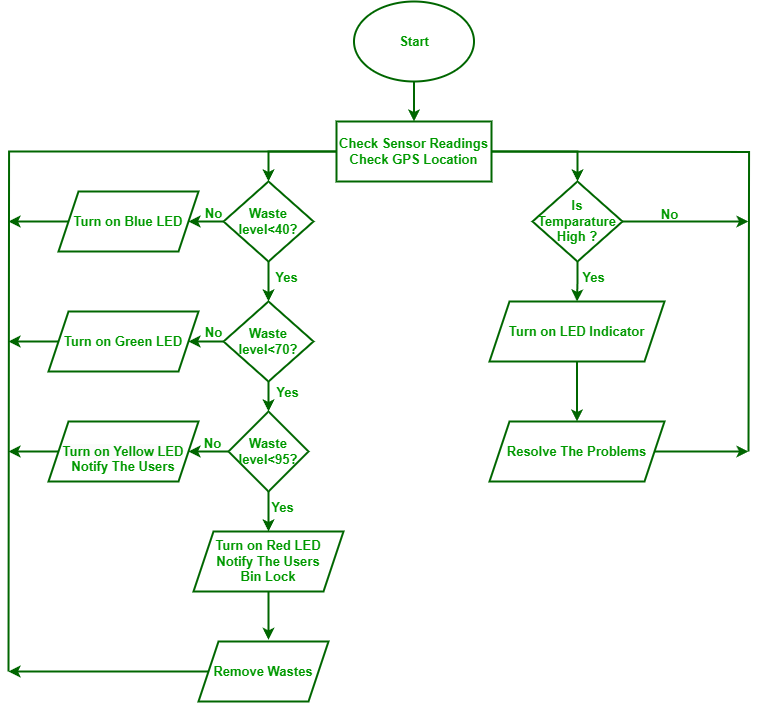

The diagram above was exported from draw.io. Its source (the exported page's mxGraphModel, read from the mxfile embedded in the PNG):
<mxGraphModel dx="1500" dy="779" grid="1" gridSize="10" guides="1" tooltips="1" connect="1" arrows="1" fold="1" page="1" pageScale="1" pageWidth="850" pageHeight="1100" math="0" shadow="0">
  <root>
    <mxCell id="0" />
    <mxCell id="1" parent="0" />
    <mxCell id="XG7ITd-BeifEauj4oKde-21" style="edgeStyle=orthogonalEdgeStyle;rounded=0;orthogonalLoop=1;jettySize=auto;html=1;entryX=0.5;entryY=0;entryDx=0;entryDy=0;fontStyle=1;fontColor=#009900;fontSize=13;strokeColor=#006600;strokeWidth=2;" edge="1" parent="1" source="XG7ITd-BeifEauj4oKde-3" target="XG7ITd-BeifEauj4oKde-20">
      <mxGeometry relative="1" as="geometry" />
    </mxCell>
    <mxCell id="XG7ITd-BeifEauj4oKde-35" style="edgeStyle=orthogonalEdgeStyle;rounded=0;orthogonalLoop=1;jettySize=auto;html=1;endArrow=none;endFill=0;fontStyle=1;fontColor=#009900;fontSize=13;strokeColor=#006600;strokeWidth=2;" edge="1" parent="1" source="XG7ITd-BeifEauj4oKde-3">
      <mxGeometry relative="1" as="geometry">
        <mxPoint x="20" y="710" as="targetPoint" />
      </mxGeometry>
    </mxCell>
    <mxCell id="XG7ITd-BeifEauj4oKde-46" style="edgeStyle=orthogonalEdgeStyle;rounded=0;orthogonalLoop=1;jettySize=auto;html=1;exitX=1;exitY=0.5;exitDx=0;exitDy=0;entryX=0.5;entryY=0;entryDx=0;entryDy=0;fontStyle=1;fontColor=#009900;fontSize=13;strokeColor=#006600;strokeWidth=2;" edge="1" parent="1" source="XG7ITd-BeifEauj4oKde-3" target="XG7ITd-BeifEauj4oKde-45">
      <mxGeometry relative="1" as="geometry" />
    </mxCell>
    <mxCell id="XG7ITd-BeifEauj4oKde-51" style="edgeStyle=orthogonalEdgeStyle;rounded=0;orthogonalLoop=1;jettySize=auto;html=1;endArrow=none;endFill=0;fontStyle=1;fontColor=#009900;fontSize=13;strokeColor=#006600;strokeWidth=2;" edge="1" parent="1">
      <mxGeometry relative="1" as="geometry">
        <mxPoint x="760" y="490" as="targetPoint" />
        <mxPoint x="503" y="190.04761904761904" as="sourcePoint" />
      </mxGeometry>
    </mxCell>
    <mxCell id="XG7ITd-BeifEauj4oKde-3" value="Check Sensor Readings&lt;br style=&quot;font-size: 13px;&quot;&gt;Check GPS Location" style="rounded=0;whiteSpace=wrap;html=1;fontStyle=1;fontColor=#009900;fontSize=13;strokeColor=#006600;strokeWidth=2;" vertex="1" parent="1">
      <mxGeometry x="348" y="160" width="155" height="60" as="geometry" />
    </mxCell>
    <mxCell id="XG7ITd-BeifEauj4oKde-13" value="" style="edgeStyle=orthogonalEdgeStyle;rounded=0;orthogonalLoop=1;jettySize=auto;html=1;fontStyle=1;fontColor=#009900;fontSize=13;strokeColor=#006600;strokeWidth=2;" edge="1" parent="1" source="XG7ITd-BeifEauj4oKde-12" target="XG7ITd-BeifEauj4oKde-3">
      <mxGeometry relative="1" as="geometry" />
    </mxCell>
    <mxCell id="XG7ITd-BeifEauj4oKde-12" value="Start" style="ellipse;whiteSpace=wrap;html=1;fontStyle=1;fontColor=#009900;fontSize=13;strokeColor=#006600;strokeWidth=2;" vertex="1" parent="1">
      <mxGeometry x="365.5" y="40" width="120" height="80" as="geometry" />
    </mxCell>
    <mxCell id="XG7ITd-BeifEauj4oKde-23" style="edgeStyle=orthogonalEdgeStyle;rounded=0;orthogonalLoop=1;jettySize=auto;html=1;entryX=0.5;entryY=0;entryDx=0;entryDy=0;fontStyle=1;fontColor=#009900;fontSize=13;strokeColor=#006600;strokeWidth=2;" edge="1" parent="1" source="XG7ITd-BeifEauj4oKde-20" target="XG7ITd-BeifEauj4oKde-22">
      <mxGeometry relative="1" as="geometry" />
    </mxCell>
    <mxCell id="XG7ITd-BeifEauj4oKde-31" style="edgeStyle=orthogonalEdgeStyle;rounded=0;orthogonalLoop=1;jettySize=auto;html=1;entryX=1;entryY=0.5;entryDx=0;entryDy=0;fontStyle=1;fontColor=#009900;fontSize=13;strokeColor=#006600;strokeWidth=2;" edge="1" parent="1" source="XG7ITd-BeifEauj4oKde-20" target="XG7ITd-BeifEauj4oKde-28">
      <mxGeometry relative="1" as="geometry" />
    </mxCell>
    <mxCell id="XG7ITd-BeifEauj4oKde-20" value="Waste level&amp;lt;40?" style="rhombus;whiteSpace=wrap;html=1;fontStyle=1;fontColor=#009900;fontSize=13;strokeColor=#006600;strokeWidth=2;" vertex="1" parent="1">
      <mxGeometry x="235" y="220" width="90" height="80" as="geometry" />
    </mxCell>
    <mxCell id="XG7ITd-BeifEauj4oKde-25" style="edgeStyle=orthogonalEdgeStyle;rounded=0;orthogonalLoop=1;jettySize=auto;html=1;fontStyle=1;fontColor=#009900;fontSize=13;strokeColor=#006600;strokeWidth=2;" edge="1" parent="1" source="XG7ITd-BeifEauj4oKde-22" target="XG7ITd-BeifEauj4oKde-24">
      <mxGeometry relative="1" as="geometry" />
    </mxCell>
    <mxCell id="XG7ITd-BeifEauj4oKde-32" style="edgeStyle=orthogonalEdgeStyle;rounded=0;orthogonalLoop=1;jettySize=auto;html=1;fontStyle=1;fontColor=#009900;fontSize=13;strokeColor=#006600;strokeWidth=2;" edge="1" parent="1" source="XG7ITd-BeifEauj4oKde-22" target="XG7ITd-BeifEauj4oKde-29">
      <mxGeometry relative="1" as="geometry" />
    </mxCell>
    <mxCell id="XG7ITd-BeifEauj4oKde-22" value="Waste level&amp;lt;70?" style="rhombus;whiteSpace=wrap;html=1;fontStyle=1;fontColor=#009900;fontSize=13;strokeColor=#006600;strokeWidth=2;" vertex="1" parent="1">
      <mxGeometry x="235" y="340" width="90" height="80" as="geometry" />
    </mxCell>
    <mxCell id="XG7ITd-BeifEauj4oKde-27" style="edgeStyle=orthogonalEdgeStyle;rounded=0;orthogonalLoop=1;jettySize=auto;html=1;exitX=0.5;exitY=1;exitDx=0;exitDy=0;entryX=0.5;entryY=0;entryDx=0;entryDy=0;fontStyle=1;fontColor=#009900;fontSize=13;strokeColor=#006600;strokeWidth=2;" edge="1" parent="1" source="XG7ITd-BeifEauj4oKde-24">
      <mxGeometry relative="1" as="geometry">
        <mxPoint x="280" y="570" as="targetPoint" />
      </mxGeometry>
    </mxCell>
    <mxCell id="XG7ITd-BeifEauj4oKde-33" style="edgeStyle=orthogonalEdgeStyle;rounded=0;orthogonalLoop=1;jettySize=auto;html=1;entryX=1;entryY=0.5;entryDx=0;entryDy=0;fontStyle=1;fontColor=#009900;fontSize=13;strokeColor=#006600;strokeWidth=2;" edge="1" parent="1" source="XG7ITd-BeifEauj4oKde-24" target="XG7ITd-BeifEauj4oKde-30">
      <mxGeometry relative="1" as="geometry" />
    </mxCell>
    <mxCell id="XG7ITd-BeifEauj4oKde-24" value="Waste level&amp;lt;95?" style="rhombus;whiteSpace=wrap;html=1;fontStyle=1;fontColor=#009900;fontSize=13;strokeColor=#006600;strokeWidth=2;" vertex="1" parent="1">
      <mxGeometry x="240" y="450" width="80" height="80" as="geometry" />
    </mxCell>
    <mxCell id="XG7ITd-BeifEauj4oKde-36" style="edgeStyle=orthogonalEdgeStyle;rounded=0;orthogonalLoop=1;jettySize=auto;html=1;fontStyle=1;fontColor=#009900;fontSize=13;strokeColor=#006600;strokeWidth=2;" edge="1" parent="1" source="XG7ITd-BeifEauj4oKde-28">
      <mxGeometry relative="1" as="geometry">
        <mxPoint x="20" y="260" as="targetPoint" />
      </mxGeometry>
    </mxCell>
    <mxCell id="XG7ITd-BeifEauj4oKde-28" value="Turn on Blue LED" style="shape=parallelogram;perimeter=parallelogramPerimeter;whiteSpace=wrap;html=1;fixedSize=1;fontStyle=1;fontColor=#009900;fontSize=13;strokeColor=#006600;strokeWidth=2;" vertex="1" parent="1">
      <mxGeometry x="70" y="230" width="140" height="60" as="geometry" />
    </mxCell>
    <mxCell id="XG7ITd-BeifEauj4oKde-37" style="edgeStyle=orthogonalEdgeStyle;rounded=0;orthogonalLoop=1;jettySize=auto;html=1;fontStyle=1;fontColor=#009900;fontSize=13;strokeColor=#006600;strokeWidth=2;" edge="1" parent="1" source="XG7ITd-BeifEauj4oKde-29">
      <mxGeometry relative="1" as="geometry">
        <mxPoint x="20" y="380" as="targetPoint" />
      </mxGeometry>
    </mxCell>
    <mxCell id="XG7ITd-BeifEauj4oKde-29" value="Turn on Green LED" style="shape=parallelogram;perimeter=parallelogramPerimeter;whiteSpace=wrap;html=1;fixedSize=1;fontStyle=1;fontColor=#009900;fontSize=13;strokeColor=#006600;strokeWidth=2;" vertex="1" parent="1">
      <mxGeometry x="60" y="350" width="150" height="60" as="geometry" />
    </mxCell>
    <mxCell id="XG7ITd-BeifEauj4oKde-38" style="edgeStyle=orthogonalEdgeStyle;rounded=0;orthogonalLoop=1;jettySize=auto;html=1;fontStyle=1;fontColor=#009900;fontSize=13;strokeColor=#006600;strokeWidth=2;" edge="1" parent="1" source="XG7ITd-BeifEauj4oKde-30">
      <mxGeometry relative="1" as="geometry">
        <mxPoint x="20" y="490" as="targetPoint" />
      </mxGeometry>
    </mxCell>
    <mxCell id="XG7ITd-BeifEauj4oKde-30" value="&lt;br style=&quot;font-size: 13px;&quot;&gt;&lt;span style=&quot;font-family: Helvetica; font-size: 13px; font-style: normal; font-variant-ligatures: normal; font-variant-caps: normal; letter-spacing: normal; orphans: 2; text-align: center; text-indent: 0px; text-transform: none; widows: 2; word-spacing: 0px; -webkit-text-stroke-width: 0px; background-color: rgb(251, 251, 251); text-decoration-thickness: initial; text-decoration-style: initial; text-decoration-color: initial; float: none; display: inline !important;&quot;&gt;Turn on Yellow LED&lt;br style=&quot;font-size: 13px;&quot;&gt;&lt;/span&gt;Notify The Users" style="shape=parallelogram;perimeter=parallelogramPerimeter;whiteSpace=wrap;html=1;fixedSize=1;fontStyle=1;fontColor=#009900;fontSize=13;strokeColor=#006600;strokeWidth=2;" vertex="1" parent="1">
      <mxGeometry x="60" y="460" width="150" height="60" as="geometry" />
    </mxCell>
    <mxCell id="XG7ITd-BeifEauj4oKde-39" value="Turn on Red LED&lt;br style=&quot;font-size: 13px;&quot;&gt;Notify The Users&lt;br style=&quot;font-size: 13px;&quot;&gt;Bin Lock" style="shape=parallelogram;perimeter=parallelogramPerimeter;whiteSpace=wrap;html=1;fixedSize=1;fontStyle=1;fontColor=#009900;fontSize=13;strokeColor=#006600;strokeWidth=2;" vertex="1" parent="1">
      <mxGeometry x="205" y="570" width="150" height="60" as="geometry" />
    </mxCell>
    <mxCell id="XG7ITd-BeifEauj4oKde-42" style="edgeStyle=orthogonalEdgeStyle;rounded=0;orthogonalLoop=1;jettySize=auto;html=1;fontStyle=1;fontColor=#009900;fontSize=13;strokeColor=#006600;strokeWidth=2;" edge="1" parent="1" source="XG7ITd-BeifEauj4oKde-40">
      <mxGeometry relative="1" as="geometry">
        <mxPoint x="20" y="710" as="targetPoint" />
      </mxGeometry>
    </mxCell>
    <mxCell id="XG7ITd-BeifEauj4oKde-40" value="Remove Wastes" style="shape=parallelogram;perimeter=parallelogramPerimeter;whiteSpace=wrap;html=1;fixedSize=1;fontStyle=1;fontColor=#009900;fontSize=13;strokeColor=#006600;strokeWidth=2;" vertex="1" parent="1">
      <mxGeometry x="210" y="680" width="130" height="60" as="geometry" />
    </mxCell>
    <mxCell id="XG7ITd-BeifEauj4oKde-49" style="edgeStyle=orthogonalEdgeStyle;rounded=0;orthogonalLoop=1;jettySize=auto;html=1;exitX=0.5;exitY=1;exitDx=0;exitDy=0;entryX=0.5;entryY=0;entryDx=0;entryDy=0;fontStyle=1;fontColor=#009900;fontSize=13;strokeColor=#006600;strokeWidth=2;" edge="1" parent="1" source="XG7ITd-BeifEauj4oKde-45" target="XG7ITd-BeifEauj4oKde-47">
      <mxGeometry relative="1" as="geometry" />
    </mxCell>
    <mxCell id="XG7ITd-BeifEauj4oKde-59" style="edgeStyle=orthogonalEdgeStyle;rounded=0;orthogonalLoop=1;jettySize=auto;html=1;fontStyle=1;fontColor=#009900;fontSize=13;strokeColor=#006600;strokeWidth=2;" edge="1" parent="1" source="XG7ITd-BeifEauj4oKde-45">
      <mxGeometry relative="1" as="geometry">
        <mxPoint x="760" y="260" as="targetPoint" />
      </mxGeometry>
    </mxCell>
    <mxCell id="XG7ITd-BeifEauj4oKde-45" value="Is Temparature High ?" style="rhombus;whiteSpace=wrap;html=1;fontStyle=1;fontColor=#009900;fontSize=13;strokeColor=#006600;strokeWidth=2;" vertex="1" parent="1">
      <mxGeometry x="544" y="220" width="90" height="80" as="geometry" />
    </mxCell>
    <mxCell id="XG7ITd-BeifEauj4oKde-50" style="edgeStyle=orthogonalEdgeStyle;rounded=0;orthogonalLoop=1;jettySize=auto;html=1;entryX=0.5;entryY=0;entryDx=0;entryDy=0;fontStyle=1;fontColor=#009900;fontSize=13;strokeColor=#006600;strokeWidth=2;" edge="1" parent="1" source="XG7ITd-BeifEauj4oKde-47" target="XG7ITd-BeifEauj4oKde-48">
      <mxGeometry relative="1" as="geometry" />
    </mxCell>
    <mxCell id="XG7ITd-BeifEauj4oKde-47" value="Turn on LED Indicator" style="shape=parallelogram;perimeter=parallelogramPerimeter;whiteSpace=wrap;html=1;fixedSize=1;fontStyle=1;fontColor=#009900;fontSize=13;strokeColor=#006600;strokeWidth=2;" vertex="1" parent="1">
      <mxGeometry x="501" y="340" width="175" height="60" as="geometry" />
    </mxCell>
    <mxCell id="XG7ITd-BeifEauj4oKde-52" style="edgeStyle=orthogonalEdgeStyle;rounded=0;orthogonalLoop=1;jettySize=auto;html=1;fontStyle=1;fontColor=#009900;fontSize=13;strokeColor=#006600;strokeWidth=2;" edge="1" parent="1" source="XG7ITd-BeifEauj4oKde-48">
      <mxGeometry relative="1" as="geometry">
        <mxPoint x="760" y="490" as="targetPoint" />
      </mxGeometry>
    </mxCell>
    <mxCell id="XG7ITd-BeifEauj4oKde-48" value="Resolve The Problems" style="shape=parallelogram;perimeter=parallelogramPerimeter;whiteSpace=wrap;html=1;fixedSize=1;fontStyle=1;fontColor=#009900;fontSize=13;strokeColor=#006600;strokeWidth=2;" vertex="1" parent="1">
      <mxGeometry x="501" y="460" width="175" height="60" as="geometry" />
    </mxCell>
    <mxCell id="XG7ITd-BeifEauj4oKde-54" value="Yes" style="text;html=1;align=center;verticalAlign=middle;resizable=0;points=[];autosize=1;fontStyle=1;fontColor=#009900;fontSize=13;strokeColor=none;strokeWidth=2;" vertex="1" parent="1">
      <mxGeometry x="273" y="301" width="50" height="30" as="geometry" />
    </mxCell>
    <mxCell id="XG7ITd-BeifEauj4oKde-55" value="No" style="text;html=1;align=center;verticalAlign=middle;resizable=0;points=[];autosize=1;fontStyle=1;fontColor=#009900;fontSize=13;strokeColor=none;strokeWidth=2;" vertex="1" parent="1">
      <mxGeometry x="661" y="238" width="40" height="30" as="geometry" />
    </mxCell>
    <mxCell id="XG7ITd-BeifEauj4oKde-56" value="No" style="text;html=1;align=center;verticalAlign=middle;resizable=0;points=[];autosize=1;fontStyle=1;fontColor=#009900;fontSize=13;strokeColor=none;strokeWidth=2;" vertex="1" parent="1">
      <mxGeometry x="205" y="237" width="40" height="30" as="geometry" />
    </mxCell>
    <mxCell id="XG7ITd-BeifEauj4oKde-57" value="No" style="text;html=1;align=center;verticalAlign=middle;resizable=0;points=[];autosize=1;fontStyle=1;fontColor=#009900;fontSize=13;strokeColor=none;strokeWidth=2;" vertex="1" parent="1">
      <mxGeometry x="204" y="467" width="40" height="30" as="geometry" />
    </mxCell>
    <mxCell id="XG7ITd-BeifEauj4oKde-58" value="No" style="text;html=1;align=center;verticalAlign=middle;resizable=0;points=[];autosize=1;fontStyle=1;fontColor=#009900;fontSize=13;strokeColor=none;strokeWidth=2;" vertex="1" parent="1">
      <mxGeometry x="205" y="356" width="40" height="30" as="geometry" />
    </mxCell>
    <mxCell id="XG7ITd-BeifEauj4oKde-60" value="Yes" style="text;html=1;align=center;verticalAlign=middle;resizable=0;points=[];autosize=1;fontStyle=1;fontColor=#009900;fontSize=13;strokeColor=none;strokeWidth=2;" vertex="1" parent="1">
      <mxGeometry x="580" y="301" width="50" height="30" as="geometry" />
    </mxCell>
    <mxCell id="XG7ITd-BeifEauj4oKde-61" value="Yes" style="text;html=1;align=center;verticalAlign=middle;resizable=0;points=[];autosize=1;fontStyle=1;fontColor=#009900;fontSize=13;strokeColor=none;strokeWidth=2;" vertex="1" parent="1">
      <mxGeometry x="269" y="531" width="50" height="30" as="geometry" />
    </mxCell>
    <mxCell id="XG7ITd-BeifEauj4oKde-62" value="Yes" style="text;html=1;align=center;verticalAlign=middle;resizable=0;points=[];autosize=1;fontStyle=1;fontColor=#009900;fontSize=13;strokeColor=none;strokeWidth=2;" vertex="1" parent="1">
      <mxGeometry x="274" y="416" width="50" height="30" as="geometry" />
    </mxCell>
    <mxCell id="XG7ITd-BeifEauj4oKde-64" style="edgeStyle=orthogonalEdgeStyle;rounded=0;orthogonalLoop=1;jettySize=auto;html=1;entryX=0.538;entryY=-0.029;entryDx=0;entryDy=0;entryPerimeter=0;fontFamily=Helvetica;fontSize=13;fontColor=#009900;strokeColor=#006600;strokeWidth=2;" edge="1" parent="1" source="XG7ITd-BeifEauj4oKde-39" target="XG7ITd-BeifEauj4oKde-40">
      <mxGeometry relative="1" as="geometry" />
    </mxCell>
  </root>
</mxGraphModel>